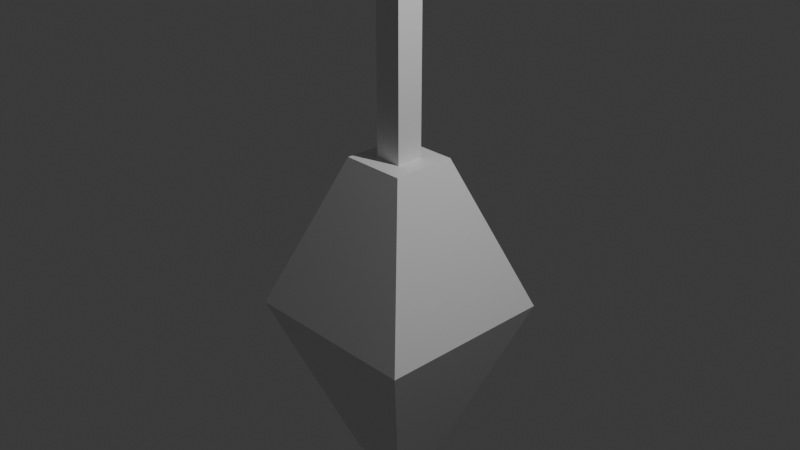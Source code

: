 # Source: Lantern.blend  (saved by Blender 4.2.66; exported with 4.5.12 LTS)
import bpy
from mathutils import Matrix  # noqa: F401  (used for matrix-valued properties, if any)

bpy.ops.wm.read_factory_settings(use_empty=True)
scene = bpy.context.scene
scene.name = 'Scene'

# ---- collections
col_collection = bpy.data.collections.new('Collection'); scene.collection.children.link(col_collection)

# ---- materials (node trees are filled in below, after node groups)
mat_material = bpy.data.materials.new('Material')
mat_material.alpha_threshold = 0.0
mat_material.roughness = 0.5
mat_material.line_color = (0.0, 0.0, 0.0, 1.0)

# ---- material node trees
mat_material.use_nodes = True; mat_material.node_tree.nodes.clear()
_N = mat_material.node_tree.nodes; _L = mat_material.node_tree.links
n0 = _N.new('ShaderNodeOutputMaterial'); n0.name = 'Material Output'; n0.location = (300, 300)
n1 = _N.new('ShaderNodeBsdfPrincipled'); n1.name = 'Principled BSDF'; n1.location = (10, 300)
n1.inputs[3].default_value = 1.45
_L.new(n1.outputs[0], n0.inputs[0])
n0.is_active_output = True

# ---- world
world_world = bpy.data.worlds.new('World'); scene.world = world_world
world_world.use_nodes = True; world_world.node_tree.nodes.clear()
_N = world_world.node_tree.nodes; _L = world_world.node_tree.links
n0 = _N.new('ShaderNodeOutputWorld'); n0.name = 'World Output'; n0.location = (300, 300)
n1 = _N.new('ShaderNodeBackground'); n1.name = 'Background'; n1.location = (10, 300)
n1.inputs[0].default_value = (0.05088, 0.05088, 0.05088, 1.0)
_L.new(n1.outputs[0], n0.inputs[0])
n0.is_active_output = True
world_world.color = (0.05088, 0.05088, 0.05088)
world_world.sun_shadow_jitter_overblur = 0.0

# ---- cameras
cam_camera = bpy.data.cameras.new('Camera')
cam_camera.clip_end = 100.0
cam_camera.ortho_scale = 7.314

# ---- lights
light_light = bpy.data.lights.new('Light', 'POINT')
light_light.energy = 1000.0
light_light.shadow_soft_size = 0.1

# ---- meshes
me_cube = bpy.data.meshes.new('Cube')
me_cube.from_pydata([(0.3565, 0.3565, 0.672), (1.0, 1.0, -1.0), (0.3565, -0.3565, 0.672), (1.0, -1.0, -1.0), (-0.3565, 0.3565, 0.672), (-1.0, 1.0, -1.0), (-0.3565, -0.3565, 0.672), (-1.0, -1.0, -1.0), (-0.3111, 0.3111, -2.868), (-0.3111, -0.3111, -2.868), (0.3111, 0.3111, -2.868), (0.3111, -0.3111, -2.868), (0.152, -0.152, 0.672), (-0.152, -0.152, 0.672), (0.152, 0.152, 0.672), (-0.152, 0.152, 0.672), (0.152, -0.152, 2.47), (-0.152, -0.152, 2.47), (0.152, 0.152, 2.47), (-0.152, 0.152, 2.47)], [], [(4, 6, 13, 15), (3, 2, 6, 7), (7, 6, 4, 5), (5, 1, 10, 8), (1, 0, 2, 3), (5, 4, 0, 1), (8, 10, 11, 9), (3, 7, 9, 11), (7, 5, 8, 9), (1, 3, 11, 10), (15, 13, 17, 19), (2, 0, 14, 12), (0, 4, 15, 14), (6, 2, 12, 13), (18, 19, 17, 16), (13, 12, 16, 17), (14, 15, 19, 18), (12, 14, 18, 16)])
_uv = me_cube.uv_layers.new(name='UVMap')
_uv.uv.foreach_set('vector', [0.625, 0.25, 0.625, 0.0, 0.625, 0.0, 0.625, 0.25, 0.375, 0.75, 0.625, 0.75, 0.625, 1.0, 0.375, 1.0, 0.375, 0.0, 0.625, 0.0, 0.625, 0.25, 0.375, 0.25, 0.375, 0.25, 0.375, 0.5, 0.375, 0.5, 0.375, 0.25, 0.375, 0.5, 0.625, 0.5, 0.625, 0.75, 0.375, 0.75, 0.375, 0.25, 0.625, 0.25, 0.625, 0.5, 0.375, 0.5, 0.125, 0.5, 0.375, 0.5, 0.375, 0.75, 0.125, 0.75, 0.375, 0.75, 0.375, 1.0, 0.375, 1.0, 0.375, 0.75, 0.375, 0.0, 0.375, 0.25, 0.375, 0.25, 0.375, 0.0, 0.375, 0.5, 0.375, 0.75, 0.375, 0.75, 0.375, 0.5, 0.625, 0.25, 0.625, 0.0, 0.625, 0.0, 0.625, 0.25, 0.625, 0.75, 0.625, 0.5, 0.625, 0.5, 0.625, 0.75, 0.625, 0.5, 0.625, 0.25, 0.625, 0.25, 0.625, 0.5, 0.625, 1.0, 0.625, 0.75, 0.625, 0.75, 0.625, 1.0, 0.625, 0.5, 0.875, 0.5, 0.875, 0.75, 0.625, 0.75, 0.625, 1.0, 0.625, 0.75, 0.625, 0.75, 0.625, 1.0, 0.625, 0.5, 0.625, 0.25, 0.625, 0.25, 0.625, 0.5, 0.625, 0.75, 0.625, 0.5, 0.625, 0.5, 0.625, 0.75])
me_cube.materials.append(mat_material)
me_cube.use_mirror_vertex_groups = False
me_cube.update()

# ---- objects
ob_cube = bpy.data.objects.new('Cube', me_cube)
ob_light = bpy.data.objects.new('Light', light_light)
ob_camera = bpy.data.objects.new('Camera', cam_camera)

# ---- transforms, parenting, visibility, modifiers, constraints
ob_cube.location = (0.0, 0.0, 0.0)
ob_cube.lock_rotations_4d = False
ob_cube.empty_display_type = 'ARROWS'
ob_cube.lineart.crease_threshold = 0.0
ob_light.location = (4.076, 1.005, 5.904)
ob_light.rotation_euler = (0.6503, 0.05522, 1.866)
ob_light.lock_rotations_4d = False
ob_light.empty_display_type = 'ARROWS'
ob_light.color = (0.0, 0.0, 0.0, 0.0)
ob_light.lineart.crease_threshold = 0.0
ob_camera.location = (7.359, -6.926, 4.958)
ob_camera.rotation_euler = (1.109, 0.0, 0.8149)
ob_camera.lock_rotations_4d = False
ob_camera.empty_display_type = 'ARROWS'
ob_camera.color = (0.0, 0.0, 0.0, 0.0)
ob_camera.display_type = 'WIRE'
ob_camera.lineart.crease_threshold = 0.0

# ---- collection membership
col_collection.objects.link(ob_cube)
col_collection.objects.link(ob_light)
col_collection.objects.link(ob_camera)

# ---- scene / render settings (as saved in the file)
scene.camera = ob_camera
scene.frame_start = 1; scene.frame_end = 250; scene.frame_set(1)
scene.render.engine = 'BLENDER_EEVEE_NEXT'
bpy.context.view_layer.update()
